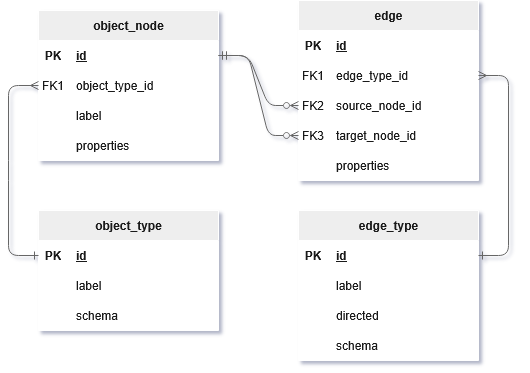

The diagram above was exported from draw.io. Its source (the exported page's mxGraphModel, read from the mxfile embedded in the PNG):
<mxGraphModel dx="834" dy="644" grid="1" gridSize="10" guides="1" tooltips="1" connect="1" arrows="1" fold="1" page="1" pageScale="1" pageWidth="827" pageHeight="1169" math="0" shadow="1">
  <root>
    <mxCell id="0" />
    <mxCell id="1" parent="0" />
    <mxCell id="SRzpYpVijo74YRLjx0UA-50" parent="1" style="shape=table;startSize=30;container=1;collapsible=1;childLayout=tableLayout;fixedRows=1;rowLines=0;fontStyle=1;align=center;resizeLast=1;html=1;fillColor=#EEEEEE;swimlaneFillColor=default;labelBackgroundColor=none;strokeColor=#FFFFFF;fontColor=#1A1A1A;" value="object_type" vertex="1">
      <mxGeometry height="120" width="180" x="80" y="430" as="geometry" />
    </mxCell>
    <mxCell id="SRzpYpVijo74YRLjx0UA-51" parent="SRzpYpVijo74YRLjx0UA-50" style="shape=tableRow;horizontal=0;startSize=0;swimlaneHead=0;swimlaneBody=0;fillColor=none;collapsible=0;dropTarget=0;points=[[0,0.5],[1,0.5]];portConstraint=eastwest;top=0;left=0;right=0;bottom=1;labelBackgroundColor=none;strokeColor=#FFFFFF;fontColor=#1A1A1A;" value="" vertex="1">
      <mxGeometry height="30" width="180" y="30" as="geometry" />
    </mxCell>
    <mxCell id="SRzpYpVijo74YRLjx0UA-52" parent="SRzpYpVijo74YRLjx0UA-51" style="shape=partialRectangle;connectable=0;fillColor=none;top=0;left=0;bottom=0;right=0;fontStyle=1;overflow=hidden;whiteSpace=wrap;html=1;labelBackgroundColor=none;strokeColor=#FFFFFF;fontColor=#1A1A1A;" value="PK" vertex="1">
      <mxGeometry height="30" width="30" as="geometry">
        <mxRectangle height="30" width="30" as="alternateBounds" />
      </mxGeometry>
    </mxCell>
    <mxCell id="SRzpYpVijo74YRLjx0UA-53" parent="SRzpYpVijo74YRLjx0UA-51" style="shape=partialRectangle;connectable=0;fillColor=none;top=0;left=0;bottom=0;right=0;align=left;spacingLeft=6;fontStyle=5;overflow=hidden;whiteSpace=wrap;html=1;labelBackgroundColor=none;strokeColor=#FFFFFF;fontColor=#1A1A1A;" value="id" vertex="1">
      <mxGeometry height="30" width="150" x="30" as="geometry">
        <mxRectangle height="30" width="150" as="alternateBounds" />
      </mxGeometry>
    </mxCell>
    <mxCell id="SRzpYpVijo74YRLjx0UA-54" parent="SRzpYpVijo74YRLjx0UA-50" style="shape=tableRow;horizontal=0;startSize=0;swimlaneHead=0;swimlaneBody=0;fillColor=none;collapsible=0;dropTarget=0;points=[[0,0.5],[1,0.5]];portConstraint=eastwest;top=0;left=0;right=0;bottom=0;labelBackgroundColor=none;strokeColor=#FFFFFF;fontColor=#1A1A1A;" value="" vertex="1">
      <mxGeometry height="30" width="180" y="60" as="geometry" />
    </mxCell>
    <mxCell id="SRzpYpVijo74YRLjx0UA-55" parent="SRzpYpVijo74YRLjx0UA-54" style="shape=partialRectangle;connectable=0;fillColor=none;top=0;left=0;bottom=0;right=0;editable=1;overflow=hidden;whiteSpace=wrap;html=1;labelBackgroundColor=none;strokeColor=#FFFFFF;fontColor=#1A1A1A;" value="" vertex="1">
      <mxGeometry height="30" width="30" as="geometry">
        <mxRectangle height="30" width="30" as="alternateBounds" />
      </mxGeometry>
    </mxCell>
    <mxCell id="SRzpYpVijo74YRLjx0UA-56" parent="SRzpYpVijo74YRLjx0UA-54" style="shape=partialRectangle;connectable=0;fillColor=none;top=0;left=0;bottom=0;right=0;align=left;spacingLeft=6;overflow=hidden;whiteSpace=wrap;html=1;labelBackgroundColor=none;strokeColor=#FFFFFF;fontColor=#1A1A1A;" value="label" vertex="1">
      <mxGeometry height="30" width="150" x="30" as="geometry">
        <mxRectangle height="30" width="150" as="alternateBounds" />
      </mxGeometry>
    </mxCell>
    <mxCell id="SRzpYpVijo74YRLjx0UA-57" parent="SRzpYpVijo74YRLjx0UA-50" style="shape=tableRow;horizontal=0;startSize=0;swimlaneHead=0;swimlaneBody=0;fillColor=none;collapsible=0;dropTarget=0;points=[[0,0.5],[1,0.5]];portConstraint=eastwest;top=0;left=0;right=0;bottom=0;labelBackgroundColor=none;strokeColor=#FFFFFF;fontColor=#1A1A1A;" value="" vertex="1">
      <mxGeometry height="30" width="180" y="90" as="geometry" />
    </mxCell>
    <mxCell id="SRzpYpVijo74YRLjx0UA-58" parent="SRzpYpVijo74YRLjx0UA-57" style="shape=partialRectangle;connectable=0;fillColor=none;top=0;left=0;bottom=0;right=0;editable=1;overflow=hidden;whiteSpace=wrap;html=1;labelBackgroundColor=none;strokeColor=#FFFFFF;fontColor=#1A1A1A;" value="" vertex="1">
      <mxGeometry height="30" width="30" as="geometry">
        <mxRectangle height="30" width="30" as="alternateBounds" />
      </mxGeometry>
    </mxCell>
    <mxCell id="SRzpYpVijo74YRLjx0UA-59" parent="SRzpYpVijo74YRLjx0UA-57" style="shape=partialRectangle;connectable=0;fillColor=none;top=0;left=0;bottom=0;right=0;align=left;spacingLeft=6;overflow=hidden;whiteSpace=wrap;html=1;labelBackgroundColor=none;strokeColor=#FFFFFF;fontColor=#1A1A1A;" value="schema" vertex="1">
      <mxGeometry height="30" width="150" x="30" as="geometry">
        <mxRectangle height="30" width="150" as="alternateBounds" />
      </mxGeometry>
    </mxCell>
    <mxCell id="SRzpYpVijo74YRLjx0UA-63" parent="1" style="shape=table;startSize=30;container=1;collapsible=1;childLayout=tableLayout;fixedRows=1;rowLines=0;fontStyle=1;align=center;resizeLast=1;html=1;fillColor=#EEEEEE;swimlaneFillColor=default;labelBackgroundColor=none;strokeColor=#FFFFFF;fontColor=#1A1A1A;" value="edge_type" vertex="1">
      <mxGeometry height="150" width="180" x="340" y="430" as="geometry" />
    </mxCell>
    <mxCell id="SRzpYpVijo74YRLjx0UA-64" parent="SRzpYpVijo74YRLjx0UA-63" style="shape=tableRow;horizontal=0;startSize=0;swimlaneHead=0;swimlaneBody=0;fillColor=none;collapsible=0;dropTarget=0;points=[[0,0.5],[1,0.5]];portConstraint=eastwest;top=0;left=0;right=0;bottom=1;labelBackgroundColor=none;strokeColor=#FFFFFF;fontColor=#1A1A1A;" value="" vertex="1">
      <mxGeometry height="30" width="180" y="30" as="geometry" />
    </mxCell>
    <mxCell id="SRzpYpVijo74YRLjx0UA-65" parent="SRzpYpVijo74YRLjx0UA-64" style="shape=partialRectangle;connectable=0;fillColor=none;top=0;left=0;bottom=0;right=0;fontStyle=1;overflow=hidden;whiteSpace=wrap;html=1;labelBackgroundColor=none;strokeColor=#FFFFFF;fontColor=#1A1A1A;" value="PK" vertex="1">
      <mxGeometry height="30" width="30" as="geometry">
        <mxRectangle height="30" width="30" as="alternateBounds" />
      </mxGeometry>
    </mxCell>
    <mxCell id="SRzpYpVijo74YRLjx0UA-66" parent="SRzpYpVijo74YRLjx0UA-64" style="shape=partialRectangle;connectable=0;fillColor=none;top=0;left=0;bottom=0;right=0;align=left;spacingLeft=6;fontStyle=5;overflow=hidden;whiteSpace=wrap;html=1;labelBackgroundColor=none;strokeColor=#FFFFFF;fontColor=#1A1A1A;" value="id" vertex="1">
      <mxGeometry height="30" width="150" x="30" as="geometry">
        <mxRectangle height="30" width="150" as="alternateBounds" />
      </mxGeometry>
    </mxCell>
    <mxCell id="SRzpYpVijo74YRLjx0UA-67" parent="SRzpYpVijo74YRLjx0UA-63" style="shape=tableRow;horizontal=0;startSize=0;swimlaneHead=0;swimlaneBody=0;fillColor=none;collapsible=0;dropTarget=0;points=[[0,0.5],[1,0.5]];portConstraint=eastwest;top=0;left=0;right=0;bottom=0;labelBackgroundColor=none;strokeColor=#FFFFFF;fontColor=#1A1A1A;" value="" vertex="1">
      <mxGeometry height="30" width="180" y="60" as="geometry" />
    </mxCell>
    <mxCell id="SRzpYpVijo74YRLjx0UA-68" parent="SRzpYpVijo74YRLjx0UA-67" style="shape=partialRectangle;connectable=0;fillColor=none;top=0;left=0;bottom=0;right=0;editable=1;overflow=hidden;whiteSpace=wrap;html=1;labelBackgroundColor=none;strokeColor=#FFFFFF;fontColor=#1A1A1A;" value="" vertex="1">
      <mxGeometry height="30" width="30" as="geometry">
        <mxRectangle height="30" width="30" as="alternateBounds" />
      </mxGeometry>
    </mxCell>
    <mxCell id="SRzpYpVijo74YRLjx0UA-69" parent="SRzpYpVijo74YRLjx0UA-67" style="shape=partialRectangle;connectable=0;fillColor=none;top=0;left=0;bottom=0;right=0;align=left;spacingLeft=6;overflow=hidden;whiteSpace=wrap;html=1;labelBackgroundColor=none;strokeColor=#FFFFFF;fontColor=#1A1A1A;" value="label" vertex="1">
      <mxGeometry height="30" width="150" x="30" as="geometry">
        <mxRectangle height="30" width="150" as="alternateBounds" />
      </mxGeometry>
    </mxCell>
    <mxCell id="rUZpKtWSmSS8X8yRWLjT-1" parent="SRzpYpVijo74YRLjx0UA-63" style="shape=tableRow;horizontal=0;startSize=0;swimlaneHead=0;swimlaneBody=0;fillColor=none;collapsible=0;dropTarget=0;points=[[0,0.5],[1,0.5]];portConstraint=eastwest;top=0;left=0;right=0;bottom=0;labelBackgroundColor=none;strokeColor=#FFFFFF;fontColor=#1A1A1A;" vertex="1">
      <mxGeometry height="30" width="180" y="90" as="geometry" />
    </mxCell>
    <mxCell id="rUZpKtWSmSS8X8yRWLjT-2" parent="rUZpKtWSmSS8X8yRWLjT-1" style="shape=partialRectangle;connectable=0;fillColor=none;top=0;left=0;bottom=0;right=0;editable=1;overflow=hidden;whiteSpace=wrap;html=1;labelBackgroundColor=none;strokeColor=#FFFFFF;fontColor=#1A1A1A;" vertex="1">
      <mxGeometry height="30" width="30" as="geometry">
        <mxRectangle height="30" width="30" as="alternateBounds" />
      </mxGeometry>
    </mxCell>
    <mxCell id="rUZpKtWSmSS8X8yRWLjT-3" parent="rUZpKtWSmSS8X8yRWLjT-1" style="shape=partialRectangle;connectable=0;fillColor=none;top=0;left=0;bottom=0;right=0;align=left;spacingLeft=6;overflow=hidden;whiteSpace=wrap;html=1;labelBackgroundColor=none;strokeColor=#FFFFFF;fontColor=#1A1A1A;" value="directed" vertex="1">
      <mxGeometry height="30" width="150" x="30" as="geometry">
        <mxRectangle height="30" width="150" as="alternateBounds" />
      </mxGeometry>
    </mxCell>
    <mxCell id="RXXyLASoF7StyQ6Xkw8c-1" parent="SRzpYpVijo74YRLjx0UA-63" style="shape=tableRow;horizontal=0;startSize=0;swimlaneHead=0;swimlaneBody=0;fillColor=none;collapsible=0;dropTarget=0;points=[[0,0.5],[1,0.5]];portConstraint=eastwest;top=0;left=0;right=0;bottom=0;labelBackgroundColor=none;strokeColor=#FFFFFF;fontColor=#1A1A1A;" vertex="1">
      <mxGeometry height="30" width="180" y="120" as="geometry" />
    </mxCell>
    <mxCell id="RXXyLASoF7StyQ6Xkw8c-2" parent="RXXyLASoF7StyQ6Xkw8c-1" style="shape=partialRectangle;connectable=0;fillColor=none;top=0;left=0;bottom=0;right=0;editable=1;overflow=hidden;whiteSpace=wrap;html=1;labelBackgroundColor=none;strokeColor=#FFFFFF;fontColor=#1A1A1A;" vertex="1">
      <mxGeometry height="30" width="30" as="geometry">
        <mxRectangle height="30" width="30" as="alternateBounds" />
      </mxGeometry>
    </mxCell>
    <mxCell id="RXXyLASoF7StyQ6Xkw8c-3" parent="RXXyLASoF7StyQ6Xkw8c-1" style="shape=partialRectangle;connectable=0;fillColor=none;top=0;left=0;bottom=0;right=0;align=left;spacingLeft=6;overflow=hidden;whiteSpace=wrap;html=1;labelBackgroundColor=none;strokeColor=#FFFFFF;fontColor=#1A1A1A;" value="schema" vertex="1">
      <mxGeometry height="30" width="150" x="30" as="geometry">
        <mxRectangle height="30" width="150" as="alternateBounds" />
      </mxGeometry>
    </mxCell>
    <mxCell id="SRzpYpVijo74YRLjx0UA-76" parent="1" style="shape=table;startSize=30;container=1;collapsible=1;childLayout=tableLayout;fixedRows=1;rowLines=0;fontStyle=1;align=center;resizeLast=1;html=1;fillColor=#EEEEEE;swimlaneFillColor=default;labelBackgroundColor=none;strokeColor=#FFFFFF;fontColor=#1A1A1A;" value="object_&lt;span&gt;node&lt;/span&gt;" vertex="1">
      <mxGeometry height="150" width="180" x="80" y="230" as="geometry" />
    </mxCell>
    <mxCell id="SRzpYpVijo74YRLjx0UA-77" parent="SRzpYpVijo74YRLjx0UA-76" style="shape=tableRow;horizontal=0;startSize=0;swimlaneHead=0;swimlaneBody=0;fillColor=none;collapsible=0;dropTarget=0;points=[[0,0.5],[1,0.5]];portConstraint=eastwest;top=0;left=0;right=0;bottom=1;labelBackgroundColor=none;strokeColor=#FFFFFF;fontColor=#1A1A1A;" value="" vertex="1">
      <mxGeometry height="30" width="180" y="30" as="geometry" />
    </mxCell>
    <mxCell id="SRzpYpVijo74YRLjx0UA-78" parent="SRzpYpVijo74YRLjx0UA-77" style="shape=partialRectangle;connectable=0;fillColor=none;top=0;left=0;bottom=0;right=0;fontStyle=1;overflow=hidden;whiteSpace=wrap;html=1;labelBackgroundColor=none;strokeColor=#FFFFFF;fontColor=#1A1A1A;" value="PK" vertex="1">
      <mxGeometry height="30" width="30" as="geometry">
        <mxRectangle height="30" width="30" as="alternateBounds" />
      </mxGeometry>
    </mxCell>
    <mxCell id="SRzpYpVijo74YRLjx0UA-79" parent="SRzpYpVijo74YRLjx0UA-77" style="shape=partialRectangle;connectable=0;fillColor=none;top=0;left=0;bottom=0;right=0;align=left;spacingLeft=6;fontStyle=5;overflow=hidden;whiteSpace=wrap;html=1;labelBackgroundColor=none;strokeColor=#FFFFFF;fontColor=#1A1A1A;" value="id" vertex="1">
      <mxGeometry height="30" width="150" x="30" as="geometry">
        <mxRectangle height="30" width="150" as="alternateBounds" />
      </mxGeometry>
    </mxCell>
    <mxCell id="SRzpYpVijo74YRLjx0UA-80" parent="SRzpYpVijo74YRLjx0UA-76" style="shape=tableRow;horizontal=0;startSize=0;swimlaneHead=0;swimlaneBody=0;fillColor=none;collapsible=0;dropTarget=0;points=[[0,0.5],[1,0.5]];portConstraint=eastwest;top=0;left=0;right=0;bottom=0;labelBackgroundColor=none;strokeColor=#FFFFFF;fontColor=#1A1A1A;" value="" vertex="1">
      <mxGeometry height="30" width="180" y="60" as="geometry" />
    </mxCell>
    <mxCell id="SRzpYpVijo74YRLjx0UA-81" parent="SRzpYpVijo74YRLjx0UA-80" style="shape=partialRectangle;connectable=0;fillColor=none;top=0;left=0;bottom=0;right=0;editable=1;overflow=hidden;whiteSpace=wrap;html=1;labelBackgroundColor=none;strokeColor=#FFFFFF;fontColor=#1A1A1A;" value="FK1" vertex="1">
      <mxGeometry height="30" width="30" as="geometry">
        <mxRectangle height="30" width="30" as="alternateBounds" />
      </mxGeometry>
    </mxCell>
    <mxCell id="SRzpYpVijo74YRLjx0UA-82" parent="SRzpYpVijo74YRLjx0UA-80" style="shape=partialRectangle;connectable=0;fillColor=none;top=0;left=0;bottom=0;right=0;align=left;spacingLeft=6;overflow=hidden;whiteSpace=wrap;html=1;labelBackgroundColor=none;strokeColor=#FFFFFF;fontColor=#1A1A1A;" value="object_type_id" vertex="1">
      <mxGeometry height="30" width="150" x="30" as="geometry">
        <mxRectangle height="30" width="150" as="alternateBounds" />
      </mxGeometry>
    </mxCell>
    <mxCell id="SRzpYpVijo74YRLjx0UA-83" parent="SRzpYpVijo74YRLjx0UA-76" style="shape=tableRow;horizontal=0;startSize=0;swimlaneHead=0;swimlaneBody=0;fillColor=none;collapsible=0;dropTarget=0;points=[[0,0.5],[1,0.5]];portConstraint=eastwest;top=0;left=0;right=0;bottom=0;labelBackgroundColor=none;strokeColor=#FFFFFF;fontColor=#1A1A1A;" value="" vertex="1">
      <mxGeometry height="30" width="180" y="90" as="geometry" />
    </mxCell>
    <mxCell id="SRzpYpVijo74YRLjx0UA-84" parent="SRzpYpVijo74YRLjx0UA-83" style="shape=partialRectangle;connectable=0;fillColor=none;top=0;left=0;bottom=0;right=0;editable=1;overflow=hidden;whiteSpace=wrap;html=1;labelBackgroundColor=none;strokeColor=#FFFFFF;fontColor=#1A1A1A;" value="" vertex="1">
      <mxGeometry height="30" width="30" as="geometry">
        <mxRectangle height="30" width="30" as="alternateBounds" />
      </mxGeometry>
    </mxCell>
    <mxCell id="SRzpYpVijo74YRLjx0UA-85" parent="SRzpYpVijo74YRLjx0UA-83" style="shape=partialRectangle;connectable=0;fillColor=none;top=0;left=0;bottom=0;right=0;align=left;spacingLeft=6;overflow=hidden;whiteSpace=wrap;html=1;labelBackgroundColor=none;strokeColor=#FFFFFF;fontColor=#1A1A1A;" value="label" vertex="1">
      <mxGeometry height="30" width="150" x="30" as="geometry">
        <mxRectangle height="30" width="150" as="alternateBounds" />
      </mxGeometry>
    </mxCell>
    <mxCell id="sXp-YP8UWA1HsZPmKFOW-1" parent="SRzpYpVijo74YRLjx0UA-76" style="shape=tableRow;horizontal=0;startSize=0;swimlaneHead=0;swimlaneBody=0;fillColor=none;collapsible=0;dropTarget=0;points=[[0,0.5],[1,0.5]];portConstraint=eastwest;top=0;left=0;right=0;bottom=0;labelBackgroundColor=none;strokeColor=#FFFFFF;fontColor=#1A1A1A;" vertex="1">
      <mxGeometry height="30" width="180" y="120" as="geometry" />
    </mxCell>
    <mxCell id="sXp-YP8UWA1HsZPmKFOW-2" parent="sXp-YP8UWA1HsZPmKFOW-1" style="shape=partialRectangle;connectable=0;fillColor=none;top=0;left=0;bottom=0;right=0;editable=1;overflow=hidden;whiteSpace=wrap;html=1;labelBackgroundColor=none;strokeColor=#FFFFFF;fontColor=#1A1A1A;" vertex="1">
      <mxGeometry height="30" width="30" as="geometry">
        <mxRectangle height="30" width="30" as="alternateBounds" />
      </mxGeometry>
    </mxCell>
    <mxCell id="sXp-YP8UWA1HsZPmKFOW-3" parent="sXp-YP8UWA1HsZPmKFOW-1" style="shape=partialRectangle;connectable=0;fillColor=none;top=0;left=0;bottom=0;right=0;align=left;spacingLeft=6;overflow=hidden;whiteSpace=wrap;html=1;labelBackgroundColor=none;strokeColor=#FFFFFF;fontColor=#1A1A1A;" value="properties" vertex="1">
      <mxGeometry height="30" width="150" x="30" as="geometry">
        <mxRectangle height="30" width="150" as="alternateBounds" />
      </mxGeometry>
    </mxCell>
    <mxCell id="SRzpYpVijo74YRLjx0UA-89" parent="1" style="shape=table;startSize=30;container=1;collapsible=1;childLayout=tableLayout;fixedRows=1;rowLines=0;fontStyle=1;align=center;resizeLast=1;html=1;fillColor=#EEEEEE;swimlaneFillColor=default;labelBackgroundColor=none;strokeColor=#FFFFFF;fontColor=#1A1A1A;" value="edge" vertex="1">
      <mxGeometry height="180" width="180" x="340" y="220" as="geometry" />
    </mxCell>
    <mxCell id="SRzpYpVijo74YRLjx0UA-90" parent="SRzpYpVijo74YRLjx0UA-89" style="shape=tableRow;horizontal=0;startSize=0;swimlaneHead=0;swimlaneBody=0;fillColor=none;collapsible=0;dropTarget=0;points=[[0,0.5],[1,0.5]];portConstraint=eastwest;top=0;left=0;right=0;bottom=1;labelBackgroundColor=none;strokeColor=#FFFFFF;fontColor=#1A1A1A;" value="" vertex="1">
      <mxGeometry height="30" width="180" y="30" as="geometry" />
    </mxCell>
    <mxCell id="SRzpYpVijo74YRLjx0UA-91" parent="SRzpYpVijo74YRLjx0UA-90" style="shape=partialRectangle;connectable=0;fillColor=none;top=0;left=0;bottom=0;right=0;fontStyle=1;overflow=hidden;whiteSpace=wrap;html=1;labelBackgroundColor=none;strokeColor=#FFFFFF;fontColor=#1A1A1A;" value="PK" vertex="1">
      <mxGeometry height="30" width="30" as="geometry">
        <mxRectangle height="30" width="30" as="alternateBounds" />
      </mxGeometry>
    </mxCell>
    <mxCell id="SRzpYpVijo74YRLjx0UA-92" parent="SRzpYpVijo74YRLjx0UA-90" style="shape=partialRectangle;connectable=0;fillColor=none;top=0;left=0;bottom=0;right=0;align=left;spacingLeft=6;fontStyle=5;overflow=hidden;whiteSpace=wrap;html=1;labelBackgroundColor=none;strokeColor=#FFFFFF;fontColor=#1A1A1A;" value="id" vertex="1">
      <mxGeometry height="30" width="150" x="30" as="geometry">
        <mxRectangle height="30" width="150" as="alternateBounds" />
      </mxGeometry>
    </mxCell>
    <mxCell id="SRzpYpVijo74YRLjx0UA-93" parent="SRzpYpVijo74YRLjx0UA-89" style="shape=tableRow;horizontal=0;startSize=0;swimlaneHead=0;swimlaneBody=0;fillColor=none;collapsible=0;dropTarget=0;points=[[0,0.5],[1,0.5]];portConstraint=eastwest;top=0;left=0;right=0;bottom=0;labelBackgroundColor=none;strokeColor=#FFFFFF;fontColor=#1A1A1A;" value="" vertex="1">
      <mxGeometry height="30" width="180" y="60" as="geometry" />
    </mxCell>
    <mxCell id="SRzpYpVijo74YRLjx0UA-94" parent="SRzpYpVijo74YRLjx0UA-93" style="shape=partialRectangle;connectable=0;fillColor=none;top=0;left=0;bottom=0;right=0;editable=1;overflow=hidden;whiteSpace=wrap;html=1;labelBackgroundColor=none;strokeColor=#FFFFFF;fontColor=#1A1A1A;" value="FK1" vertex="1">
      <mxGeometry height="30" width="30" as="geometry">
        <mxRectangle height="30" width="30" as="alternateBounds" />
      </mxGeometry>
    </mxCell>
    <mxCell id="SRzpYpVijo74YRLjx0UA-95" parent="SRzpYpVijo74YRLjx0UA-93" style="shape=partialRectangle;connectable=0;fillColor=none;top=0;left=0;bottom=0;right=0;align=left;spacingLeft=6;overflow=hidden;whiteSpace=wrap;html=1;labelBackgroundColor=none;strokeColor=#FFFFFF;fontColor=#1A1A1A;" value="edge_type_id" vertex="1">
      <mxGeometry height="30" width="150" x="30" as="geometry">
        <mxRectangle height="30" width="150" as="alternateBounds" />
      </mxGeometry>
    </mxCell>
    <mxCell id="SRzpYpVijo74YRLjx0UA-96" parent="SRzpYpVijo74YRLjx0UA-89" style="shape=tableRow;horizontal=0;startSize=0;swimlaneHead=0;swimlaneBody=0;fillColor=none;collapsible=0;dropTarget=0;points=[[0,0.5],[1,0.5]];portConstraint=eastwest;top=0;left=0;right=0;bottom=0;labelBackgroundColor=none;strokeColor=#FFFFFF;fontColor=#1A1A1A;" vertex="1">
      <mxGeometry height="30" width="180" y="90" as="geometry" />
    </mxCell>
    <mxCell id="SRzpYpVijo74YRLjx0UA-97" parent="SRzpYpVijo74YRLjx0UA-96" style="shape=partialRectangle;connectable=0;fillColor=none;top=0;left=0;bottom=0;right=0;editable=1;overflow=hidden;whiteSpace=wrap;html=1;labelBackgroundColor=none;strokeColor=#FFFFFF;fontColor=#1A1A1A;" value="FK2" vertex="1">
      <mxGeometry height="30" width="30" as="geometry">
        <mxRectangle height="30" width="30" as="alternateBounds" />
      </mxGeometry>
    </mxCell>
    <mxCell id="SRzpYpVijo74YRLjx0UA-98" parent="SRzpYpVijo74YRLjx0UA-96" style="shape=partialRectangle;connectable=0;fillColor=none;top=0;left=0;bottom=0;right=0;align=left;spacingLeft=6;overflow=hidden;whiteSpace=wrap;html=1;labelBackgroundColor=none;strokeColor=#FFFFFF;fontColor=#1A1A1A;" value="source_node_id" vertex="1">
      <mxGeometry height="30" width="150" x="30" as="geometry">
        <mxRectangle height="30" width="150" as="alternateBounds" />
      </mxGeometry>
    </mxCell>
    <mxCell id="SRzpYpVijo74YRLjx0UA-99" parent="SRzpYpVijo74YRLjx0UA-89" style="shape=tableRow;horizontal=0;startSize=0;swimlaneHead=0;swimlaneBody=0;fillColor=none;collapsible=0;dropTarget=0;points=[[0,0.5],[1,0.5]];portConstraint=eastwest;top=0;left=0;right=0;bottom=0;labelBackgroundColor=none;strokeColor=#FFFFFF;fontColor=#1A1A1A;" vertex="1">
      <mxGeometry height="30" width="180" y="120" as="geometry" />
    </mxCell>
    <mxCell id="SRzpYpVijo74YRLjx0UA-100" parent="SRzpYpVijo74YRLjx0UA-99" style="shape=partialRectangle;connectable=0;fillColor=none;top=0;left=0;bottom=0;right=0;editable=1;overflow=hidden;whiteSpace=wrap;html=1;labelBackgroundColor=none;strokeColor=#FFFFFF;fontColor=#1A1A1A;" value="FK3" vertex="1">
      <mxGeometry height="30" width="30" as="geometry">
        <mxRectangle height="30" width="30" as="alternateBounds" />
      </mxGeometry>
    </mxCell>
    <mxCell id="SRzpYpVijo74YRLjx0UA-101" parent="SRzpYpVijo74YRLjx0UA-99" style="shape=partialRectangle;connectable=0;fillColor=none;top=0;left=0;bottom=0;right=0;align=left;spacingLeft=6;overflow=hidden;whiteSpace=wrap;html=1;labelBackgroundColor=none;strokeColor=#FFFFFF;fontColor=#1A1A1A;" value="target_node_id" vertex="1">
      <mxGeometry height="30" width="150" x="30" as="geometry">
        <mxRectangle height="30" width="150" as="alternateBounds" />
      </mxGeometry>
    </mxCell>
    <mxCell id="rUZpKtWSmSS8X8yRWLjT-4" parent="SRzpYpVijo74YRLjx0UA-89" style="shape=tableRow;horizontal=0;startSize=0;swimlaneHead=0;swimlaneBody=0;fillColor=none;collapsible=0;dropTarget=0;points=[[0,0.5],[1,0.5]];portConstraint=eastwest;top=0;left=0;right=0;bottom=0;labelBackgroundColor=none;strokeColor=#FFFFFF;fontColor=#1A1A1A;" vertex="1">
      <mxGeometry height="30" width="180" y="150" as="geometry" />
    </mxCell>
    <mxCell id="rUZpKtWSmSS8X8yRWLjT-5" parent="rUZpKtWSmSS8X8yRWLjT-4" style="shape=partialRectangle;connectable=0;fillColor=none;top=0;left=0;bottom=0;right=0;editable=1;overflow=hidden;whiteSpace=wrap;html=1;labelBackgroundColor=none;strokeColor=#FFFFFF;fontColor=#1A1A1A;" vertex="1">
      <mxGeometry height="30" width="30" as="geometry">
        <mxRectangle height="30" width="30" as="alternateBounds" />
      </mxGeometry>
    </mxCell>
    <mxCell id="rUZpKtWSmSS8X8yRWLjT-6" parent="rUZpKtWSmSS8X8yRWLjT-4" style="shape=partialRectangle;connectable=0;fillColor=none;top=0;left=0;bottom=0;right=0;align=left;spacingLeft=6;overflow=hidden;whiteSpace=wrap;html=1;labelBackgroundColor=none;strokeColor=#FFFFFF;fontColor=#1A1A1A;" value="properties" vertex="1">
      <mxGeometry height="30" width="150" x="30" as="geometry">
        <mxRectangle height="30" width="150" as="alternateBounds" />
      </mxGeometry>
    </mxCell>
    <mxCell id="SRzpYpVijo74YRLjx0UA-104" edge="1" parent="1" source="SRzpYpVijo74YRLjx0UA-96" style="edgeStyle=entityRelationEdgeStyle;rounded=1;orthogonalLoop=1;jettySize=auto;html=1;entryX=1;entryY=0.5;entryDx=0;entryDy=0;strokeColor=#666666;fontColor=#FFFFFF;fillColor=#f5f5f5;startArrow=ERzeroToMany;startFill=0;endArrow=ERmandOne;endFill=0;curved=0;" target="SRzpYpVijo74YRLjx0UA-77">
      <mxGeometry relative="1" as="geometry" />
    </mxCell>
    <mxCell id="SRzpYpVijo74YRLjx0UA-105" edge="1" parent="1" source="SRzpYpVijo74YRLjx0UA-99" style="edgeStyle=entityRelationEdgeStyle;rounded=1;orthogonalLoop=1;jettySize=auto;html=1;entryX=1;entryY=0.5;entryDx=0;entryDy=0;strokeColor=#666666;fontColor=#FFFFFF;fillColor=#f5f5f5;elbow=vertical;endArrow=ERmandOne;endFill=0;startArrow=ERzeroToMany;startFill=0;curved=0;" target="SRzpYpVijo74YRLjx0UA-77">
      <mxGeometry relative="1" as="geometry" />
    </mxCell>
    <mxCell id="SRzpYpVijo74YRLjx0UA-108" edge="1" parent="1" source="SRzpYpVijo74YRLjx0UA-64" style="edgeStyle=entityRelationEdgeStyle;rounded=1;orthogonalLoop=1;jettySize=auto;html=1;entryX=1;entryY=0.5;entryDx=0;entryDy=0;strokeColor=#666666;fontColor=#FFFFFF;fillColor=#f5f5f5;startArrow=ERone;startFill=0;endArrow=ERmany;endFill=0;curved=0;" target="SRzpYpVijo74YRLjx0UA-93">
      <mxGeometry relative="1" as="geometry" />
    </mxCell>
    <mxCell id="SRzpYpVijo74YRLjx0UA-109" edge="1" parent="1" source="SRzpYpVijo74YRLjx0UA-51" style="rounded=1;orthogonalLoop=1;jettySize=auto;html=1;strokeColor=#666666;fontColor=#FFFFFF;exitX=0;exitY=0.5;exitDx=0;exitDy=0;entryX=0;entryY=0.5;entryDx=0;entryDy=0;fillColor=#f5f5f5;startArrow=ERone;startFill=0;endArrow=ERmany;endFill=0;curved=0;" target="SRzpYpVijo74YRLjx0UA-80">
      <mxGeometry relative="1" as="geometry">
        <Array as="points">
          <mxPoint x="50" y="475" />
          <mxPoint x="50" y="390" />
          <mxPoint x="50" y="305" />
        </Array>
        <mxPoint x="30" y="480" as="sourcePoint" />
        <mxPoint x="30" y="310" as="targetPoint" />
      </mxGeometry>
    </mxCell>
  </root>
</mxGraphModel>